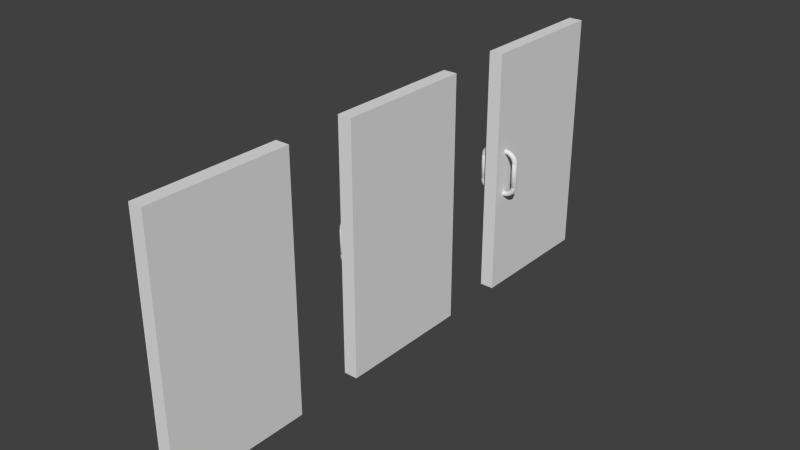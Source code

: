# Source: Doors.blend  (saved by Blender 2.66.1; exported with 4.5.12 LTS)
import bpy
from mathutils import Matrix  # noqa: F401  (used for matrix-valued properties, if any)

bpy.ops.wm.read_factory_settings(use_empty=True)
scene = bpy.context.scene
scene.name = 'Scene'

# ---- collections
col_collection_1 = bpy.data.collections.new('Collection 1'); scene.collection.children.link(col_collection_1)

# ---- materials (node trees are filled in below, after node groups)
mat_room_001 = bpy.data.materials.new('Room.001')
mat_room_001.alpha_threshold = 0.0
mat_room_001.use_transparent_shadow = False
mat_room_001.diffuse_color = (0.7874, 0.7874, 0.7874, 1.0)
mat_room_001.roughness = 0.5
mat_room_001.specular_intensity = 0.0
mat_room_001.line_color = (0.0, 0.0, 0.0, 1.0)
mat_room = bpy.data.materials.new('Room')
mat_room.alpha_threshold = 0.0
mat_room.use_transparent_shadow = False
mat_room.diffuse_color = (0.7874, 0.7874, 0.7874, 1.0)
mat_room.roughness = 0.5
mat_room.specular_intensity = 0.0
mat_room.line_color = (0.0, 0.0, 0.0, 1.0)

# ---- material node trees

# ---- world
world_world = bpy.data.worlds.new('World'); scene.world = world_world
world_world.color = (0.05088, 0.05088, 0.05088)
world_world.use_sun_shadow = False
world_world.sun_shadow_jitter_overblur = 0.0
world_world.cycles.sampling_method = 'MANUAL'
world_world.cycles.sample_map_resolution = 256

# ---- meshes
me_doubledhandleddoor = bpy.data.meshes.new('DoubledHandledDoor')
me_doubledhandleddoor.from_pydata([(-2.0, -2.0, 0.0), (-2.0, 0.0, 0.0), (0.0, 0.0, 0.0), (0.0, -2.0, 0.0), (-2.0, -2.0, 2.0), (-2.0, 0.0, 2.0), (0.0, 0.0, 2.0), (0.0, -2.0, 2.0), (-4.0, -1.8, 0.9), (-4.0, -1.8, 1.1), (-3.946, -1.78, 0.9), (-3.946, -1.78, 1.1), (-3.8, -1.765, 0.9), (-3.8, -1.765, 1.1), (-3.6, -1.76, 0.9), (-3.6, -1.76, 1.1), (-3.4, -1.765, 0.9), (-3.4, -1.765, 1.1), (-3.254, -1.78, 0.9), (-3.254, -1.78, 1.1), (-3.2, -1.8, 0.9), (-3.2, -1.8, 1.1), (-3.254, -1.82, 0.9), (-3.254, -1.82, 1.1), (-3.4, -1.835, 0.9), (-3.4, -1.835, 1.1), (-3.6, -1.84, 0.9), (-3.6, -1.84, 1.1), (-3.8, -1.835, 0.9), (-3.8, -1.835, 1.1), (-3.946, -1.82, 0.9), (-3.946, -1.82, 1.1), (-2.0, -1.8, 0.8), (-2.0, -1.78, 0.8027), (-2.0, -1.765, 0.81), (-2.0, -1.76, 0.82), (-2.0, -1.765, 0.83), (-2.0, -1.78, 0.8373), (-2.0, -1.8, 0.84), (-2.0, -1.82, 0.8373), (-2.0, -1.835, 0.83), (-2.0, -1.84, 0.82), (-2.0, -1.835, 0.81), (-2.0, -1.82, 0.8027), (-2.261, -1.8, 0.8009), (-2.254, -1.78, 0.8035), (-2.235, -1.765, 0.8108), (-2.209, -1.76, 0.8207), (-2.183, -1.765, 0.8306), (-2.164, -1.78, 0.8379), (-2.157, -1.8, 0.8405), (-2.164, -1.82, 0.8379), (-2.183, -1.835, 0.8306), (-2.209, -1.84, 0.8207), (-2.235, -1.835, 0.8108), (-2.254, -1.82, 0.8035), (-2.518, -1.8, 0.8034), (-2.504, -1.78, 0.806), (-2.466, -1.765, 0.8131), (-2.414, -1.76, 0.8227), (-2.362, -1.765, 0.8324), (-2.324, -1.78, 0.8395), (-2.311, -1.8, 0.842), (-2.324, -1.82, 0.8395), (-2.362, -1.835, 0.8324), (-2.414, -1.84, 0.8227), (-2.466, -1.835, 0.8131), (-2.504, -1.82, 0.806), (-2.765, -1.8, 0.8076), (-2.745, -1.78, 0.8101), (-2.689, -1.765, 0.8169), (-2.612, -1.76, 0.8261), (-2.536, -1.765, 0.8353), (-2.48, -1.78, 0.8421), (-2.459, -1.8, 0.8446), (-2.48, -1.82, 0.8421), (-2.536, -1.835, 0.8353), (-2.612, -1.84, 0.8261), (-2.689, -1.835, 0.8169), (-2.745, -1.82, 0.8101), (-3.0, -1.8, 0.8134), (-2.973, -1.78, 0.8157), (-2.9, -1.765, 0.8221), (-2.8, -1.76, 0.8307), (-2.7, -1.765, 0.8394), (-2.627, -1.78, 0.8457), (-2.6, -1.8, 0.848), (-2.627, -1.82, 0.8457), (-2.7, -1.835, 0.8394), (-2.8, -1.84, 0.8307), (-2.9, -1.835, 0.8221), (-2.973, -1.82, 0.8157), (-3.218, -1.8, 0.8207), (-3.185, -1.78, 0.8228), (-3.096, -1.765, 0.8286), (-2.974, -1.76, 0.8365), (-2.852, -1.765, 0.8445), (-2.763, -1.78, 0.8503), (-2.731, -1.8, 0.8524), (-2.763, -1.82, 0.8503), (-2.852, -1.835, 0.8445), (-2.974, -1.84, 0.8365), (-3.096, -1.835, 0.8286), (-3.185, -1.82, 0.8228), (-3.414, -1.8, 0.8293), (-3.376, -1.78, 0.8312), (-3.273, -1.765, 0.8364), (-3.131, -1.76, 0.8434), (-2.99, -1.765, 0.8505), (-2.886, -1.78, 0.8557), (-2.849, -1.8, 0.8576), (-2.886, -1.82, 0.8557), (-2.99, -1.835, 0.8505), (-3.131, -1.84, 0.8434), (-3.273, -1.835, 0.8364), (-3.376, -1.82, 0.8312), (-3.587, -1.8, 0.8391), (-3.544, -1.78, 0.8408), (-3.428, -1.765, 0.8452), (-3.269, -1.76, 0.8513), (-3.111, -1.765, 0.8574), (-2.995, -1.78, 0.8618), (-2.952, -1.8, 0.8635), (-2.995, -1.82, 0.8618), (-3.111, -1.835, 0.8574), (-3.269, -1.84, 0.8513), (-3.428, -1.835, 0.8452), (-3.544, -1.82, 0.8408), (-3.732, -1.8, 0.85), (-3.686, -1.78, 0.8513), (-3.559, -1.765, 0.855), (-3.386, -1.76, 0.86), (-3.212, -1.765, 0.865), (-3.086, -1.78, 0.8687), (-3.039, -1.8, 0.87), (-3.086, -1.82, 0.8687), (-3.212, -1.835, 0.865), (-3.386, -1.84, 0.86), (-3.559, -1.835, 0.855), (-3.686, -1.82, 0.8513), (-3.848, -1.8, 0.8617), (-3.798, -1.78, 0.8628), (-3.663, -1.765, 0.8656), (-3.478, -1.76, 0.8694), (-3.293, -1.765, 0.8732), (-3.158, -1.78, 0.876), (-3.109, -1.8, 0.877), (-3.158, -1.82, 0.876), (-3.293, -1.835, 0.8732), (-3.478, -1.84, 0.8694), (-3.663, -1.835, 0.8656), (-3.798, -1.82, 0.8628), (-3.932, -1.8, 0.8741), (-3.88, -1.78, 0.8748), (-3.739, -1.765, 0.8767), (-3.545, -1.76, 0.8793), (-3.352, -1.765, 0.8819), (-3.211, -1.78, 0.8838), (-3.159, -1.8, 0.8845), (-3.211, -1.82, 0.8838), (-3.352, -1.835, 0.8819), (-3.545, -1.84, 0.8793), (-3.739, -1.835, 0.8767), (-3.88, -1.82, 0.8748), (-3.983, -1.8, 0.8869), (-3.93, -1.78, 0.8873), (-3.785, -1.765, 0.8883), (-3.586, -1.76, 0.8896), (-3.388, -1.765, 0.8909), (-3.243, -1.78, 0.8918), (-3.19, -1.8, 0.8922), (-3.243, -1.82, 0.8918), (-3.388, -1.835, 0.8909), (-3.586, -1.84, 0.8896), (-3.785, -1.835, 0.8883), (-3.93, -1.82, 0.8873), (-4.0, -1.8, 0.9), (-3.946, -1.78, 0.9), (-3.8, -1.765, 0.9), (-3.6, -1.76, 0.9), (-3.4, -1.765, 0.9), (-3.254, -1.78, 0.9), (-3.2, -1.8, 0.9), (-3.254, -1.82, 0.9), (-3.4, -1.835, 0.9), (-3.6, -1.84, 0.9), (-3.8, -1.835, 0.9), (-3.946, -1.82, 0.9), (-2.0, -1.8, 1.2), (-2.0, -1.82, 1.197), (-2.0, -1.835, 1.19), (-2.0, -1.84, 1.18), (-2.0, -1.835, 1.17), (-2.0, -1.82, 1.163), (-2.0, -1.8, 1.16), (-2.0, -1.78, 1.163), (-2.0, -1.765, 1.17), (-2.0, -1.76, 1.18), (-2.0, -1.765, 1.19), (-2.0, -1.78, 1.197), (-2.261, -1.8, 1.199), (-2.254, -1.82, 1.196), (-2.235, -1.835, 1.189), (-2.209, -1.84, 1.179), (-2.183, -1.835, 1.169), (-2.164, -1.82, 1.162), (-2.157, -1.8, 1.159), (-2.164, -1.78, 1.162), (-2.183, -1.765, 1.169), (-2.209, -1.76, 1.179), (-2.235, -1.765, 1.189), (-2.254, -1.78, 1.196), (-2.518, -1.8, 1.197), (-2.504, -1.82, 1.194), (-2.466, -1.835, 1.187), (-2.414, -1.84, 1.177), (-2.362, -1.835, 1.168), (-2.324, -1.82, 1.161), (-2.311, -1.8, 1.158), (-2.324, -1.78, 1.161), (-2.362, -1.765, 1.168), (-2.414, -1.76, 1.177), (-2.466, -1.765, 1.187), (-2.504, -1.78, 1.194), (-2.765, -1.8, 1.192), (-2.745, -1.82, 1.19), (-2.689, -1.835, 1.183), (-2.612, -1.84, 1.174), (-2.536, -1.835, 1.165), (-2.48, -1.82, 1.158), (-2.459, -1.8, 1.155), (-2.48, -1.78, 1.158), (-2.536, -1.765, 1.165), (-2.612, -1.76, 1.174), (-2.689, -1.765, 1.183), (-2.745, -1.78, 1.19), (-3.0, -1.8, 1.187), (-2.973, -1.82, 1.184), (-2.9, -1.835, 1.178), (-2.8, -1.84, 1.169), (-2.7, -1.835, 1.161), (-2.627, -1.82, 1.154), (-2.6, -1.8, 1.152), (-2.627, -1.78, 1.154), (-2.7, -1.765, 1.161), (-2.8, -1.76, 1.169), (-2.9, -1.765, 1.178), (-2.973, -1.78, 1.184), (-3.218, -1.8, 1.179), (-3.185, -1.82, 1.177), (-3.096, -1.835, 1.171), (-2.974, -1.84, 1.163), (-2.852, -1.835, 1.156), (-2.763, -1.82, 1.15), (-2.731, -1.8, 1.148), (-2.763, -1.78, 1.15), (-2.852, -1.765, 1.156), (-2.974, -1.76, 1.163), (-3.096, -1.765, 1.171), (-3.185, -1.78, 1.177), (-3.414, -1.8, 1.171), (-3.376, -1.82, 1.169), (-3.273, -1.835, 1.164), (-3.131, -1.84, 1.157), (-2.99, -1.835, 1.149), (-2.886, -1.82, 1.144), (-2.849, -1.8, 1.142), (-2.886, -1.78, 1.144), (-2.99, -1.765, 1.149), (-3.131, -1.76, 1.157), (-3.273, -1.765, 1.164), (-3.376, -1.78, 1.169), (-3.587, -1.8, 1.161), (-3.544, -1.82, 1.159), (-3.428, -1.835, 1.155), (-3.269, -1.84, 1.149), (-3.111, -1.835, 1.143), (-2.995, -1.82, 1.138), (-2.952, -1.8, 1.137), (-2.995, -1.78, 1.138), (-3.111, -1.765, 1.143), (-3.269, -1.76, 1.149), (-3.428, -1.765, 1.155), (-3.544, -1.78, 1.159), (-3.732, -1.8, 1.15), (-3.686, -1.82, 1.149), (-3.559, -1.835, 1.145), (-3.386, -1.84, 1.14), (-3.212, -1.835, 1.135), (-3.086, -1.82, 1.131), (-3.039, -1.8, 1.13), (-3.086, -1.78, 1.131), (-3.212, -1.765, 1.135), (-3.386, -1.76, 1.14), (-3.559, -1.765, 1.145), (-3.686, -1.78, 1.149), (-3.848, -1.8, 1.138), (-3.798, -1.82, 1.137), (-3.663, -1.835, 1.134), (-3.478, -1.84, 1.131), (-3.293, -1.835, 1.127), (-3.158, -1.82, 1.124), (-3.109, -1.8, 1.123), (-3.158, -1.78, 1.124), (-3.293, -1.765, 1.127), (-3.478, -1.76, 1.131), (-3.663, -1.765, 1.134), (-3.798, -1.78, 1.137), (-3.932, -1.8, 1.126), (-3.88, -1.82, 1.125), (-3.739, -1.835, 1.123), (-3.545, -1.84, 1.121), (-3.352, -1.835, 1.118), (-3.211, -1.82, 1.116), (-3.159, -1.8, 1.116), (-3.211, -1.78, 1.116), (-3.352, -1.765, 1.118), (-3.545, -1.76, 1.121), (-3.739, -1.765, 1.123), (-3.88, -1.78, 1.125), (-3.983, -1.8, 1.113), (-3.93, -1.82, 1.113), (-3.785, -1.835, 1.112), (-3.586, -1.84, 1.11), (-3.388, -1.835, 1.109), (-3.243, -1.82, 1.108), (-3.19, -1.8, 1.108), (-3.243, -1.78, 1.108), (-3.388, -1.765, 1.109), (-3.586, -1.76, 1.11), (-3.785, -1.765, 1.112), (-3.93, -1.78, 1.113), (-4.0, -1.8, 1.1), (-3.946, -1.82, 1.1), (-3.8, -1.835, 1.1), (-3.6, -1.84, 1.1), (-3.4, -1.835, 1.1), (-3.254, -1.82, 1.1), (-3.2, -1.8, 1.1), (-3.254, -1.78, 1.1), (-3.4, -1.765, 1.1), (-3.6, -1.76, 1.1), (-3.8, -1.765, 1.1), (-3.946, -1.78, 1.1), (2.0, -1.8, 0.9), (2.0, -1.8, 1.1), (1.946, -1.78, 0.9), (1.946, -1.78, 1.1), (1.8, -1.765, 0.9), (1.8, -1.765, 1.1), (1.6, -1.76, 0.9), (1.6, -1.76, 1.1), (1.4, -1.765, 0.9), (1.4, -1.765, 1.1), (1.254, -1.78, 0.9), (1.254, -1.78, 1.1), (1.2, -1.8, 0.9), (1.2, -1.8, 1.1), (1.254, -1.82, 0.9), (1.254, -1.82, 1.1), (1.4, -1.835, 0.9), (1.4, -1.835, 1.1), (1.6, -1.84, 0.9), (1.6, -1.84, 1.1), (1.8, -1.835, 0.9), (1.8, -1.835, 1.1), (1.946, -1.82, 0.9), (1.946, -1.82, 1.1), (-5.96e-07, -1.8, 0.8), (-4.768e-07, -1.78, 0.8027), (-3.576e-07, -1.765, 0.81), (-3.576e-07, -1.76, 0.82), (-3.576e-07, -1.765, 0.83), (-4.768e-07, -1.78, 0.8373), (-5.96e-07, -1.8, 0.84), (-7.153e-07, -1.82, 0.8373), (-8.345e-07, -1.835, 0.83), (-8.345e-07, -1.84, 0.82), (-8.345e-07, -1.835, 0.81), (-7.153e-07, -1.82, 0.8027), (0.2611, -1.8, 0.8009), (0.2541, -1.78, 0.8035), (0.2349, -1.765, 0.8108), (0.2088, -1.76, 0.8207), (0.1827, -1.765, 0.8306), (0.1636, -1.78, 0.8379), (0.1566, -1.8, 0.8405), (0.1636, -1.82, 0.8379), (0.1827, -1.835, 0.8306), (0.2088, -1.84, 0.8207), (0.2349, -1.835, 0.8108), (0.2541, -1.82, 0.8035), (0.5176, -1.8, 0.8034), (0.5038, -1.78, 0.806), (0.4659, -1.765, 0.8131), (0.4141, -1.76, 0.8227), (0.3623, -1.765, 0.8324), (0.3245, -1.78, 0.8395), (0.3106, -1.8, 0.842), (0.3245, -1.82, 0.8395), (0.3623, -1.835, 0.8324), (0.4141, -1.84, 0.8227), (0.4659, -1.835, 0.8131), (0.5038, -1.82, 0.806), (0.7654, -1.8, 0.8076), (0.7449, -1.78, 0.8101), (0.6888, -1.765, 0.8169), (0.6123, -1.76, 0.8261), (0.5358, -1.765, 0.8353), (0.4797, -1.78, 0.8421), (0.4592, -1.8, 0.8446), (0.4797, -1.82, 0.8421), (0.5358, -1.835, 0.8353), (0.6123, -1.84, 0.8261), (0.6888, -1.835, 0.8169), (0.7449, -1.82, 0.8101), (1.0, -1.8, 0.8134), (0.9732, -1.78, 0.8157), (0.9, -1.765, 0.8221), (0.8, -1.76, 0.8307), (0.7, -1.765, 0.8394), (0.6268, -1.78, 0.8457), (0.6, -1.8, 0.848), (0.6268, -1.82, 0.8457), (0.7, -1.835, 0.8394), (0.8, -1.84, 0.8307), (0.9, -1.835, 0.8221), (0.9732, -1.82, 0.8157), (1.218, -1.8, 0.8207), (1.185, -1.78, 0.8228), (1.096, -1.765, 0.8286), (0.974, -1.76, 0.8365), (0.8523, -1.765, 0.8445), (0.7631, -1.78, 0.8503), (0.7305, -1.8, 0.8524), (0.7631, -1.82, 0.8503), (0.8523, -1.835, 0.8445), (0.974, -1.84, 0.8365), (1.096, -1.835, 0.8286), (1.185, -1.82, 0.8228), (1.414, -1.8, 0.8293), (1.376, -1.78, 0.8312), (1.273, -1.765, 0.8364), (1.131, -1.76, 0.8434), (0.9899, -1.765, 0.8505), (0.8864, -1.78, 0.8557), (0.8485, -1.8, 0.8576), (0.8864, -1.82, 0.8557), (0.9899, -1.835, 0.8505), (1.131, -1.84, 0.8434), (1.273, -1.835, 0.8364), (1.376, -1.82, 0.8312), (1.587, -1.8, 0.8391), (1.544, -1.78, 0.8408), (1.428, -1.765, 0.8452), (1.269, -1.76, 0.8513), (1.111, -1.765, 0.8574), (0.9945, -1.78, 0.8618), (0.952, -1.8, 0.8635), (0.9945, -1.82, 0.8618), (1.111, -1.835, 0.8574), (1.269, -1.84, 0.8513), (1.428, -1.835, 0.8452), (1.544, -1.82, 0.8408), (1.732, -1.8, 0.85), (1.686, -1.78, 0.8513), (1.559, -1.765, 0.855), (1.386, -1.76, 0.86), (1.212, -1.765, 0.865), (1.086, -1.78, 0.8687), (1.039, -1.8, 0.87), (1.086, -1.82, 0.8687), (1.212, -1.835, 0.865), (1.386, -1.84, 0.86), (1.559, -1.835, 0.855), (1.686, -1.82, 0.8513), (1.848, -1.8, 0.8617), (1.798, -1.78, 0.8628), (1.663, -1.765, 0.8656), (1.478, -1.76, 0.8694), (1.293, -1.765, 0.8732), (1.158, -1.78, 0.876), (1.109, -1.8, 0.877), (1.158, -1.82, 0.876), (1.293, -1.835, 0.8732), (1.478, -1.84, 0.8694), (1.663, -1.835, 0.8656), (1.798, -1.82, 0.8628), (1.932, -1.8, 0.8741), (1.88, -1.78, 0.8748), (1.739, -1.765, 0.8767), (1.545, -1.76, 0.8793), (1.352, -1.765, 0.8819), (1.211, -1.78, 0.8838), (1.159, -1.8, 0.8845), (1.211, -1.82, 0.8838), (1.352, -1.835, 0.8819), (1.545, -1.84, 0.8793), (1.739, -1.835, 0.8767), (1.88, -1.82, 0.8748), (1.983, -1.8, 0.8869), (1.93, -1.78, 0.8873), (1.785, -1.765, 0.8883), (1.586, -1.76, 0.8896), (1.388, -1.765, 0.8909), (1.243, -1.78, 0.8918), (1.19, -1.8, 0.8922), (1.243, -1.82, 0.8918), (1.388, -1.835, 0.8909), (1.586, -1.84, 0.8896), (1.785, -1.835, 0.8883), (1.93, -1.82, 0.8873), (2.0, -1.8, 0.9), (1.946, -1.78, 0.9), (1.8, -1.765, 0.9), (1.6, -1.76, 0.9), (1.4, -1.765, 0.9), (1.254, -1.78, 0.9), (1.2, -1.8, 0.9), (1.254, -1.82, 0.9), (1.4, -1.835, 0.9), (1.6, -1.84, 0.9), (1.8, -1.835, 0.9), (1.946, -1.82, 0.9), (-5.96e-07, -1.8, 1.2), (-7.153e-07, -1.82, 1.197), (-8.345e-07, -1.835, 1.19), (-8.345e-07, -1.84, 1.18), (-8.345e-07, -1.835, 1.17), (-7.153e-07, -1.82, 1.163), (-5.96e-07, -1.8, 1.16), (-4.768e-07, -1.78, 1.163), (-3.576e-07, -1.765, 1.17), (-3.576e-07, -1.76, 1.18), (-3.576e-07, -1.765, 1.19), (-4.768e-07, -1.78, 1.197), (0.2611, -1.8, 1.199), (0.2541, -1.82, 1.196), (0.2349, -1.835, 1.189), (0.2088, -1.84, 1.179), (0.1827, -1.835, 1.169), (0.1636, -1.82, 1.162), (0.1566, -1.8, 1.159), (0.1636, -1.78, 1.162), (0.1827, -1.765, 1.169), (0.2088, -1.76, 1.179), (0.2349, -1.765, 1.189), (0.2541, -1.78, 1.196), (0.5176, -1.8, 1.197), (0.5038, -1.82, 1.194), (0.4659, -1.835, 1.187), (0.4141, -1.84, 1.177), (0.3623, -1.835, 1.168), (0.3245, -1.82, 1.161), (0.3106, -1.8, 1.158), (0.3245, -1.78, 1.161), (0.3623, -1.765, 1.168), (0.4141, -1.76, 1.177), (0.4659, -1.765, 1.187), (0.5038, -1.78, 1.194), (0.7654, -1.8, 1.192), (0.7449, -1.82, 1.19), (0.6888, -1.835, 1.183), (0.6123, -1.84, 1.174), (0.5358, -1.835, 1.165), (0.4797, -1.82, 1.158), (0.4592, -1.8, 1.155), (0.4797, -1.78, 1.158), (0.5358, -1.765, 1.165), (0.6123, -1.76, 1.174), (0.6888, -1.765, 1.183), (0.7449, -1.78, 1.19), (1.0, -1.8, 1.187), (0.9732, -1.82, 1.184), (0.9, -1.835, 1.178), (0.8, -1.84, 1.169), (0.7, -1.835, 1.161), (0.6268, -1.82, 1.154), (0.6, -1.8, 1.152), (0.6268, -1.78, 1.154), (0.7, -1.765, 1.161), (0.8, -1.76, 1.169), (0.9, -1.765, 1.178), (0.9732, -1.78, 1.184), (1.218, -1.8, 1.179), (1.185, -1.82, 1.177), (1.096, -1.835, 1.171), (0.974, -1.84, 1.163), (0.8523, -1.835, 1.156), (0.7631, -1.82, 1.15), (0.7305, -1.8, 1.148), (0.7631, -1.78, 1.15), (0.8523, -1.765, 1.156), (0.974, -1.76, 1.163), (1.096, -1.765, 1.171), (1.185, -1.78, 1.177), (1.414, -1.8, 1.171), (1.376, -1.82, 1.169), (1.273, -1.835, 1.164), (1.131, -1.84, 1.157), (0.9899, -1.835, 1.149), (0.8864, -1.82, 1.144), (0.8485, -1.8, 1.142), (0.8864, -1.78, 1.144), (0.9899, -1.765, 1.149), (1.131, -1.76, 1.157), (1.273, -1.765, 1.164), (1.376, -1.78, 1.169), (1.587, -1.8, 1.161), (1.544, -1.82, 1.159), (1.428, -1.835, 1.155), (1.269, -1.84, 1.149), (1.111, -1.835, 1.143), (0.9945, -1.82, 1.138), (0.952, -1.8, 1.137), (0.9945, -1.78, 1.138), (1.111, -1.765, 1.143), (1.269, -1.76, 1.149), (1.428, -1.765, 1.155), (1.544, -1.78, 1.159), (1.732, -1.8, 1.15), (1.686, -1.82, 1.149), (1.559, -1.835, 1.145), (1.386, -1.84, 1.14), (1.212, -1.835, 1.135), (1.086, -1.82, 1.131), (1.039, -1.8, 1.13), (1.086, -1.78, 1.131), (1.212, -1.765, 1.135), (1.386, -1.76, 1.14), (1.559, -1.765, 1.145), (1.686, -1.78, 1.149), (1.848, -1.8, 1.138), (1.798, -1.82, 1.137), (1.663, -1.835, 1.134), (1.478, -1.84, 1.131), (1.293, -1.835, 1.127), (1.158, -1.82, 1.124), (1.109, -1.8, 1.123), (1.158, -1.78, 1.124), (1.293, -1.765, 1.127), (1.478, -1.76, 1.131), (1.663, -1.765, 1.134), (1.798, -1.78, 1.137), (1.932, -1.8, 1.126), (1.88, -1.82, 1.125), (1.739, -1.835, 1.123), (1.545, -1.84, 1.121), (1.352, -1.835, 1.118), (1.211, -1.82, 1.116), (1.159, -1.8, 1.116), (1.211, -1.78, 1.116), (1.352, -1.765, 1.118), (1.545, -1.76, 1.121), (1.739, -1.765, 1.123), (1.88, -1.78, 1.125), (1.983, -1.8, 1.113), (1.93, -1.82, 1.113), (1.785, -1.835, 1.112), (1.586, -1.84, 1.11), (1.388, -1.835, 1.109), (1.243, -1.82, 1.108), (1.19, -1.8, 1.108), (1.243, -1.78, 1.108), (1.388, -1.765, 1.109), (1.586, -1.76, 1.11), (1.785, -1.765, 1.112), (1.93, -1.78, 1.113), (2.0, -1.8, 1.1), (1.946, -1.82, 1.1), (1.8, -1.835, 1.1), (1.6, -1.84, 1.1), (1.4, -1.835, 1.1), (1.254, -1.82, 1.1), (1.2, -1.8, 1.1), (1.254, -1.78, 1.1), (1.4, -1.765, 1.1), (1.6, -1.76, 1.1), (1.8, -1.765, 1.1), (1.946, -1.78, 1.1)], [], [(4, 5, 1, 0), (5, 6, 2, 1), (6, 7, 3, 2), (7, 4, 0, 3), (0, 1, 2, 3), (7, 6, 5, 4), (8, 9, 11, 10), (10, 11, 13, 12), (12, 13, 15, 14), (14, 15, 17, 16), (16, 17, 19, 18), (18, 19, 21, 20), (20, 21, 23, 22), (22, 23, 25, 24), (24, 25, 27, 26), (26, 27, 29, 28), (11, 9, 31, 29, 27, 25, 23, 21, 19, 17, 15, 13), (30, 31, 9, 8), (28, 29, 31, 30), (8, 10, 12, 14, 16, 18, 20, 22, 24, 26, 28, 30), (32, 44, 45, 33), (33, 45, 46, 34), (34, 46, 47, 35), (35, 47, 48, 36), (36, 48, 49, 37), (37, 49, 50, 38), (38, 50, 51, 39), (39, 51, 52, 40), (40, 52, 53, 41), (41, 53, 54, 42), (42, 54, 55, 43), (32, 43, 55, 44), (44, 56, 57, 45), (45, 57, 58, 46), (46, 58, 59, 47), (47, 59, 60, 48), (48, 60, 61, 49), (49, 61, 62, 50), (50, 62, 63, 51), (51, 63, 64, 52), (52, 64, 65, 53), (53, 65, 66, 54), (54, 66, 67, 55), (55, 67, 56, 44), (56, 68, 69, 57), (57, 69, 70, 58), (58, 70, 71, 59), (59, 71, 72, 60), (60, 72, 73, 61), (61, 73, 74, 62), (62, 74, 75, 63), (63, 75, 76, 64), (64, 76, 77, 65), (65, 77, 78, 66), (66, 78, 79, 67), (67, 79, 68, 56), (68, 80, 81, 69), (69, 81, 82, 70), (70, 82, 83, 71), (71, 83, 84, 72), (72, 84, 85, 73), (73, 85, 86, 74), (74, 86, 87, 75), (75, 87, 88, 76), (76, 88, 89, 77), (77, 89, 90, 78), (78, 90, 91, 79), (79, 91, 80, 68), (80, 92, 93, 81), (81, 93, 94, 82), (82, 94, 95, 83), (83, 95, 96, 84), (84, 96, 97, 85), (85, 97, 98, 86), (86, 98, 99, 87), (87, 99, 100, 88), (88, 100, 101, 89), (89, 101, 102, 90), (90, 102, 103, 91), (91, 103, 92, 80), (92, 104, 105, 93), (93, 105, 106, 94), (94, 106, 107, 95), (95, 107, 108, 96), (96, 108, 109, 97), (97, 109, 110, 98), (98, 110, 111, 99), (99, 111, 112, 100), (100, 112, 113, 101), (101, 113, 114, 102), (102, 114, 115, 103), (103, 115, 104, 92), (104, 116, 117, 105), (105, 117, 118, 106), (106, 118, 119, 107), (107, 119, 120, 108), (108, 120, 121, 109), (109, 121, 122, 110), (110, 122, 123, 111), (111, 123, 124, 112), (112, 124, 125, 113), (113, 125, 126, 114), (114, 126, 127, 115), (115, 127, 116, 104), (116, 128, 129, 117), (117, 129, 130, 118), (118, 130, 131, 119), (119, 131, 132, 120), (120, 132, 133, 121), (121, 133, 134, 122), (122, 134, 135, 123), (123, 135, 136, 124), (124, 136, 137, 125), (125, 137, 138, 126), (126, 138, 139, 127), (127, 139, 128, 116), (128, 140, 141, 129), (129, 141, 142, 130), (130, 142, 143, 131), (131, 143, 144, 132), (132, 144, 145, 133), (133, 145, 146, 134), (134, 146, 147, 135), (135, 147, 148, 136), (136, 148, 149, 137), (137, 149, 150, 138), (138, 150, 151, 139), (139, 151, 140, 128), (140, 152, 153, 141), (141, 153, 154, 142), (142, 154, 155, 143), (143, 155, 156, 144), (144, 156, 157, 145), (145, 157, 158, 146), (146, 158, 159, 147), (147, 159, 160, 148), (148, 160, 161, 149), (149, 161, 162, 150), (150, 162, 163, 151), (151, 163, 152, 140), (152, 164, 165, 153), (153, 165, 166, 154), (154, 166, 167, 155), (155, 167, 168, 156), (156, 168, 169, 157), (157, 169, 170, 158), (158, 170, 171, 159), (159, 171, 172, 160), (160, 172, 173, 161), (161, 173, 174, 162), (162, 174, 175, 163), (163, 175, 164, 152), (164, 176, 177, 165), (165, 177, 178, 166), (166, 178, 179, 167), (167, 179, 180, 168), (168, 180, 181, 169), (169, 181, 182, 170), (170, 182, 183, 171), (171, 183, 184, 172), (172, 184, 185, 173), (173, 185, 186, 174), (174, 186, 187, 175), (175, 187, 176, 164), (188, 200, 201, 189), (189, 201, 202, 190), (190, 202, 203, 191), (191, 203, 204, 192), (192, 204, 205, 193), (193, 205, 206, 194), (194, 206, 207, 195), (195, 207, 208, 196), (196, 208, 209, 197), (197, 209, 210, 198), (198, 210, 211, 199), (188, 199, 211, 200), (200, 212, 213, 201), (201, 213, 214, 202), (202, 214, 215, 203), (203, 215, 216, 204), (204, 216, 217, 205), (205, 217, 218, 206), (206, 218, 219, 207), (207, 219, 220, 208), (208, 220, 221, 209), (209, 221, 222, 210), (210, 222, 223, 211), (211, 223, 212, 200), (212, 224, 225, 213), (213, 225, 226, 214), (214, 226, 227, 215), (215, 227, 228, 216), (216, 228, 229, 217), (217, 229, 230, 218), (218, 230, 231, 219), (219, 231, 232, 220), (220, 232, 233, 221), (221, 233, 234, 222), (222, 234, 235, 223), (223, 235, 224, 212), (224, 236, 237, 225), (225, 237, 238, 226), (226, 238, 239, 227), (227, 239, 240, 228), (228, 240, 241, 229), (229, 241, 242, 230), (230, 242, 243, 231), (231, 243, 244, 232), (232, 244, 245, 233), (233, 245, 246, 234), (234, 246, 247, 235), (235, 247, 236, 224), (236, 248, 249, 237), (237, 249, 250, 238), (238, 250, 251, 239), (239, 251, 252, 240), (240, 252, 253, 241), (241, 253, 254, 242), (242, 254, 255, 243), (243, 255, 256, 244), (244, 256, 257, 245), (245, 257, 258, 246), (246, 258, 259, 247), (247, 259, 248, 236), (248, 260, 261, 249), (249, 261, 262, 250), (250, 262, 263, 251), (251, 263, 264, 252), (252, 264, 265, 253), (253, 265, 266, 254), (254, 266, 267, 255), (255, 267, 268, 256), (256, 268, 269, 257), (257, 269, 270, 258), (258, 270, 271, 259), (259, 271, 260, 248), (260, 272, 273, 261), (261, 273, 274, 262), (262, 274, 275, 263), (263, 275, 276, 264), (264, 276, 277, 265), (265, 277, 278, 266), (266, 278, 279, 267), (267, 279, 280, 268), (268, 280, 281, 269), (269, 281, 282, 270), (270, 282, 283, 271), (271, 283, 272, 260), (272, 284, 285, 273), (273, 285, 286, 274), (274, 286, 287, 275), (275, 287, 288, 276), (276, 288, 289, 277), (277, 289, 290, 278), (278, 290, 291, 279), (279, 291, 292, 280), (280, 292, 293, 281), (281, 293, 294, 282), (282, 294, 295, 283), (283, 295, 284, 272), (284, 296, 297, 285), (285, 297, 298, 286), (286, 298, 299, 287), (287, 299, 300, 288), (288, 300, 301, 289), (289, 301, 302, 290), (290, 302, 303, 291), (291, 303, 304, 292), (292, 304, 305, 293), (293, 305, 306, 294), (294, 306, 307, 295), (295, 307, 296, 284), (296, 308, 309, 297), (297, 309, 310, 298), (298, 310, 311, 299), (299, 311, 312, 300), (300, 312, 313, 301), (301, 313, 314, 302), (302, 314, 315, 303), (303, 315, 316, 304), (304, 316, 317, 305), (305, 317, 318, 306), (306, 318, 319, 307), (307, 319, 308, 296), (308, 320, 321, 309), (309, 321, 322, 310), (310, 322, 323, 311), (311, 323, 324, 312), (312, 324, 325, 313), (313, 325, 326, 314), (314, 326, 327, 315), (315, 327, 328, 316), (316, 328, 329, 317), (317, 329, 330, 318), (318, 330, 331, 319), (319, 331, 320, 308), (320, 332, 333, 321), (321, 333, 334, 322), (322, 334, 335, 323), (323, 335, 336, 324), (324, 336, 337, 325), (325, 337, 338, 326), (326, 338, 339, 327), (327, 339, 340, 328), (328, 340, 341, 329), (329, 341, 342, 330), (330, 342, 343, 331), (331, 343, 332, 320), (344, 346, 347, 345), (346, 348, 349, 347), (348, 350, 351, 349), (350, 352, 353, 351), (352, 354, 355, 353), (354, 356, 357, 355), (356, 358, 359, 357), (358, 360, 361, 359), (360, 362, 363, 361), (362, 364, 365, 363), (347, 349, 351, 353, 355, 357, 359, 361, 363, 365, 367, 345), (366, 344, 345, 367), (364, 366, 367, 365), (344, 366, 364, 362, 360, 358, 356, 354, 352, 350, 348, 346), (368, 369, 381, 380), (369, 370, 382, 381), (370, 371, 383, 382), (371, 372, 384, 383), (372, 373, 385, 384), (373, 374, 386, 385), (374, 375, 387, 386), (375, 376, 388, 387), (376, 377, 389, 388), (377, 378, 390, 389), (378, 379, 391, 390), (368, 380, 391, 379), (380, 381, 393, 392), (381, 382, 394, 393), (382, 383, 395, 394), (383, 384, 396, 395), (384, 385, 397, 396), (385, 386, 398, 397), (386, 387, 399, 398), (387, 388, 400, 399), (388, 389, 401, 400), (389, 390, 402, 401), (390, 391, 403, 402), (391, 380, 392, 403), (392, 393, 405, 404), (393, 394, 406, 405), (394, 395, 407, 406), (395, 396, 408, 407), (396, 397, 409, 408), (397, 398, 410, 409), (398, 399, 411, 410), (399, 400, 412, 411), (400, 401, 413, 412), (401, 402, 414, 413), (402, 403, 415, 414), (403, 392, 404, 415), (404, 405, 417, 416), (405, 406, 418, 417), (406, 407, 419, 418), (407, 408, 420, 419), (408, 409, 421, 420), (409, 410, 422, 421), (410, 411, 423, 422), (411, 412, 424, 423), (412, 413, 425, 424), (413, 414, 426, 425), (414, 415, 427, 426), (415, 404, 416, 427), (416, 417, 429, 428), (417, 418, 430, 429), (418, 419, 431, 430), (419, 420, 432, 431), (420, 421, 433, 432), (421, 422, 434, 433), (422, 423, 435, 434), (423, 424, 436, 435), (424, 425, 437, 436), (425, 426, 438, 437), (426, 427, 439, 438), (427, 416, 428, 439), (428, 429, 441, 440), (429, 430, 442, 441), (430, 431, 443, 442), (431, 432, 444, 443), (432, 433, 445, 444), (433, 434, 446, 445), (434, 435, 447, 446), (435, 436, 448, 447), (436, 437, 449, 448), (437, 438, 450, 449), (438, 439, 451, 450), (439, 428, 440, 451), (440, 441, 453, 452), (441, 442, 454, 453), (442, 443, 455, 454), (443, 444, 456, 455), (444, 445, 457, 456), (445, 446, 458, 457), (446, 447, 459, 458), (447, 448, 460, 459), (448, 449, 461, 460), (449, 450, 462, 461), (450, 451, 463, 462), (451, 440, 452, 463), (452, 453, 465, 464), (453, 454, 466, 465), (454, 455, 467, 466), (455, 456, 468, 467), (456, 457, 469, 468), (457, 458, 470, 469), (458, 459, 471, 470), (459, 460, 472, 471), (460, 461, 473, 472), (461, 462, 474, 473), (462, 463, 475, 474), (463, 452, 464, 475), (464, 465, 477, 476), (465, 466, 478, 477), (466, 467, 479, 478), (467, 468, 480, 479), (468, 469, 481, 480), (469, 470, 482, 481), (470, 471, 483, 482), (471, 472, 484, 483), (472, 473, 485, 484), (473, 474, 486, 485), (474, 475, 487, 486), (475, 464, 476, 487), (476, 477, 489, 488), (477, 478, 490, 489), (478, 479, 491, 490), (479, 480, 492, 491), (480, 481, 493, 492), (481, 482, 494, 493), (482, 483, 495, 494), (483, 484, 496, 495), (484, 485, 497, 496), (485, 486, 498, 497), (486, 487, 499, 498), (487, 476, 488, 499), (488, 489, 501, 500), (489, 490, 502, 501), (490, 491, 503, 502), (491, 492, 504, 503), (492, 493, 505, 504), (493, 494, 506, 505), (494, 495, 507, 506), (495, 496, 508, 507), (496, 497, 509, 508), (497, 498, 510, 509), (498, 499, 511, 510), (499, 488, 500, 511), (500, 501, 513, 512), (501, 502, 514, 513), (502, 503, 515, 514), (503, 504, 516, 515), (504, 505, 517, 516), (505, 506, 518, 517), (506, 507, 519, 518), (507, 508, 520, 519), (508, 509, 521, 520), (509, 510, 522, 521), (510, 511, 523, 522), (511, 500, 512, 523), (524, 525, 537, 536), (525, 526, 538, 537), (526, 527, 539, 538), (527, 528, 540, 539), (528, 529, 541, 540), (529, 530, 542, 541), (530, 531, 543, 542), (531, 532, 544, 543), (532, 533, 545, 544), (533, 534, 546, 545), (534, 535, 547, 546), (524, 536, 547, 535), (536, 537, 549, 548), (537, 538, 550, 549), (538, 539, 551, 550), (539, 540, 552, 551), (540, 541, 553, 552), (541, 542, 554, 553), (542, 543, 555, 554), (543, 544, 556, 555), (544, 545, 557, 556), (545, 546, 558, 557), (546, 547, 559, 558), (547, 536, 548, 559), (548, 549, 561, 560), (549, 550, 562, 561), (550, 551, 563, 562), (551, 552, 564, 563), (552, 553, 565, 564), (553, 554, 566, 565), (554, 555, 567, 566), (555, 556, 568, 567), (556, 557, 569, 568), (557, 558, 570, 569), (558, 559, 571, 570), (559, 548, 560, 571), (560, 561, 573, 572), (561, 562, 574, 573), (562, 563, 575, 574), (563, 564, 576, 575), (564, 565, 577, 576), (565, 566, 578, 577), (566, 567, 579, 578), (567, 568, 580, 579), (568, 569, 581, 580), (569, 570, 582, 581), (570, 571, 583, 582), (571, 560, 572, 583), (572, 573, 585, 584), (573, 574, 586, 585), (574, 575, 587, 586), (575, 576, 588, 587), (576, 577, 589, 588), (577, 578, 590, 589), (578, 579, 591, 590), (579, 580, 592, 591), (580, 581, 593, 592), (581, 582, 594, 593), (582, 583, 595, 594), (583, 572, 584, 595), (584, 585, 597, 596), (585, 586, 598, 597), (586, 587, 599, 598), (587, 588, 600, 599), (588, 589, 601, 600), (589, 590, 602, 601), (590, 591, 603, 602), (591, 592, 604, 603), (592, 593, 605, 604), (593, 594, 606, 605), (594, 595, 607, 606), (595, 584, 596, 607), (596, 597, 609, 608), (597, 598, 610, 609), (598, 599, 611, 610), (599, 600, 612, 611), (600, 601, 613, 612), (601, 602, 614, 613), (602, 603, 615, 614), (603, 604, 616, 615), (604, 605, 617, 616), (605, 606, 618, 617), (606, 607, 619, 618), (607, 596, 608, 619), (608, 609, 621, 620), (609, 610, 622, 621), (610, 611, 623, 622), (611, 612, 624, 623), (612, 613, 625, 624), (613, 614, 626, 625), (614, 615, 627, 626), (615, 616, 628, 627), (616, 617, 629, 628), (617, 618, 630, 629), (618, 619, 631, 630), (619, 608, 620, 631), (620, 621, 633, 632), (621, 622, 634, 633), (622, 623, 635, 634), (623, 624, 636, 635), (624, 625, 637, 636), (625, 626, 638, 637), (626, 627, 639, 638), (627, 628, 640, 639), (628, 629, 641, 640), (629, 630, 642, 641), (630, 631, 643, 642), (631, 620, 632, 643), (632, 633, 645, 644), (633, 634, 646, 645), (634, 635, 647, 646), (635, 636, 648, 647), (636, 637, 649, 648), (637, 638, 650, 649), (638, 639, 651, 650), (639, 640, 652, 651), (640, 641, 653, 652), (641, 642, 654, 653), (642, 643, 655, 654), (643, 632, 644, 655), (644, 645, 657, 656), (645, 646, 658, 657), (646, 647, 659, 658), (647, 648, 660, 659), (648, 649, 661, 660), (649, 650, 662, 661), (650, 651, 663, 662), (651, 652, 664, 663), (652, 653, 665, 664), (653, 654, 666, 665), (654, 655, 667, 666), (655, 644, 656, 667), (656, 657, 669, 668), (657, 658, 670, 669), (658, 659, 671, 670), (659, 660, 672, 671), (660, 661, 673, 672), (661, 662, 674, 673), (662, 663, 675, 674), (663, 664, 676, 675), (664, 665, 677, 676), (665, 666, 678, 677), (666, 667, 679, 678), (667, 656, 668, 679)])
me_doubledhandleddoor.polygons.foreach_set('use_smooth', [0, 0, 0, 0, 0, 0, 1, 1, 1, 1, 1, 1, 1, 1, 1, 1, 1, 1, 1, 1, 1, 1, 1, 1, 1, 1, 1, 1, 1, 1, 1, 1, 1, 1, 1, 1, 1, 1, 1, 1, 1, 1, 1, 1, 1, 1, 1, 1, 1, 1, 1, 1, 1, 1, 1, 1, 1, 1, 1, 1, 1, 1, 1, 1, 1, 1, 1, 1, 1, 1, 1, 1, 1, 1, 1, 1, 1, 1, 1, 1, 1, 1, 1, 1, 1, 1, 1, 1, 1, 1, 1, 1, 1, 1, 1, 1, 1, 1, 1, 1, 1, 1, 1, 1, 1, 1, 1, 1, 1, 1, 1, 1, 1, 1, 1, 1, 1, 1, 1, 1, 1, 1, 1, 1, 1, 1, 1, 1, 1, 1, 1, 1, 1, 1, 1, 1, 1, 1, 1, 1, 1, 1, 1, 1, 1, 1, 1, 1, 1, 1, 1, 1, 1, 1, 1, 1, 1, 1, 1, 1, 1, 1, 1, 1, 1, 1, 1, 1, 1, 1, 1, 1, 1, 1, 1, 1, 1, 1, 1, 1, 1, 1, 1, 1, 1, 1, 1, 1, 1, 1, 1, 1, 1, 1, 1, 1, 1, 1, 1, 1, 1, 1, 1, 1, 1, 1, 1, 1, 1, 1, 1, 1, 1, 1, 1, 1, 1, 1, 1, 1, 1, 1, 1, 1, 1, 1, 1, 1, 1, 1, 1, 1, 1, 1, 1, 1, 1, 1, 1, 1, 1, 1, 1, 1, 1, 1, 1, 1, 1, 1, 1, 1, 1, 1, 1, 1, 1, 1, 1, 1, 1, 1, 1, 1, 1, 1, 1, 1, 1, 1, 1, 1, 1, 1, 1, 1, 1, 1, 1, 1, 1, 1, 1, 1, 1, 1, 1, 1, 1, 1, 1, 1, 1, 1, 1, 1, 1, 1, 1, 1, 1, 1, 1, 1, 1, 1, 1, 1, 1, 1, 1, 1, 1, 1, 1, 1, 1, 1, 1, 1, 1, 1, 1, 1, 1, 1, 1, 1, 1, 1, 1, 1, 1, 1, 1, 1, 1, 1, 1, 1, 1, 1, 1, 1, 1, 1, 1, 1, 1, 1, 1, 1, 1, 1, 1, 1, 1, 1, 1, 1, 1, 1, 1, 1, 1, 1, 1, 1, 1, 1, 1, 1, 1, 1, 1, 1, 1, 1, 1, 1, 1, 1, 1, 1, 1, 1, 1, 1, 1, 1, 1, 1, 1, 1, 1, 1, 1, 1, 1, 1, 1, 1, 1, 1, 1, 1, 1, 1, 1, 1, 1, 1, 1, 1, 1, 1, 1, 1, 1, 1, 1, 1, 1, 1, 1, 1, 1, 1, 1, 1, 1, 1, 1, 1, 1, 1, 1, 1, 1, 1, 1, 1, 1, 1, 1, 1, 1, 1, 1, 1, 1, 1, 1, 1, 1, 1, 1, 1, 1, 1, 1, 1, 1, 1, 1, 1, 1, 1, 1, 1, 1, 1, 1, 1, 1, 1, 1, 1, 1, 1, 1, 1, 1, 1, 1, 1, 1, 1, 1, 1, 1, 1, 1, 1, 1, 1, 1, 1, 1, 1, 1, 1, 1, 1, 1, 1, 1, 1, 1, 1, 1, 1, 1, 1, 1, 1, 1, 1, 1, 1, 1, 1, 1, 1, 1, 1, 1, 1, 1, 1, 1, 1, 1, 1, 1, 1, 1, 1, 1, 1, 1, 1, 1, 1, 1, 1, 1, 1, 1, 1, 1, 1, 1, 1, 1, 1, 1, 1, 1, 1, 1, 1, 1, 1, 1, 1, 1, 1, 1, 1, 1, 1, 1, 1, 1, 1, 1, 1, 1, 1, 1, 1, 1, 1, 1, 1, 1, 1, 1, 1, 1, 1, 1, 1, 1, 1, 1, 1, 1, 1, 1, 1, 1, 1, 1, 1, 1, 1, 1, 1])
me_doubledhandleddoor.materials.append(mat_room_001)
me_doubledhandleddoor.use_remesh_preserve_volume = False
me_doubledhandleddoor.use_remesh_preserve_attributes = False
me_doubledhandleddoor.use_mirror_vertex_groups = False
me_doubledhandleddoor.update()
me_singlehandleddoor = bpy.data.meshes.new('SingleHandledDoor')
me_singlehandleddoor.from_pydata([(-4.0, -1.8, 0.9), (-4.0, -1.8, 1.1), (-3.946, -1.78, 0.9), (-3.946, -1.78, 1.1), (-3.8, -1.765, 0.9), (-3.8, -1.765, 1.1), (-3.6, -1.76, 0.9), (-3.6, -1.76, 1.1), (-3.4, -1.765, 0.9), (-3.4, -1.765, 1.1), (-3.254, -1.78, 0.9), (-3.254, -1.78, 1.1), (-3.2, -1.8, 0.9), (-3.2, -1.8, 1.1), (-3.254, -1.82, 0.9), (-3.254, -1.82, 1.1), (-3.4, -1.835, 0.9), (-3.4, -1.835, 1.1), (-3.6, -1.84, 0.9), (-3.6, -1.84, 1.1), (-3.8, -1.835, 0.9), (-3.8, -1.835, 1.1), (-3.946, -1.82, 0.9), (-3.946, -1.82, 1.1), (-2.0, -1.8, 0.8), (-2.0, -1.78, 0.8027), (-2.0, -1.765, 0.81), (-2.0, -1.76, 0.82), (-2.0, -1.765, 0.83), (-2.0, -1.78, 0.8373), (-2.0, -1.8, 0.84), (-2.0, -1.82, 0.8373), (-2.0, -1.835, 0.83), (-2.0, -1.84, 0.82), (-2.0, -1.835, 0.81), (-2.0, -1.82, 0.8027), (-2.261, -1.8, 0.8009), (-2.254, -1.78, 0.8035), (-2.235, -1.765, 0.8108), (-2.209, -1.76, 0.8207), (-2.183, -1.765, 0.8306), (-2.164, -1.78, 0.8379), (-2.157, -1.8, 0.8405), (-2.164, -1.82, 0.8379), (-2.183, -1.835, 0.8306), (-2.209, -1.84, 0.8207), (-2.235, -1.835, 0.8108), (-2.254, -1.82, 0.8035), (-2.518, -1.8, 0.8034), (-2.504, -1.78, 0.806), (-2.466, -1.765, 0.8131), (-2.414, -1.76, 0.8227), (-2.362, -1.765, 0.8324), (-2.324, -1.78, 0.8395), (-2.311, -1.8, 0.842), (-2.324, -1.82, 0.8395), (-2.362, -1.835, 0.8324), (-2.414, -1.84, 0.8227), (-2.466, -1.835, 0.8131), (-2.504, -1.82, 0.806), (-2.765, -1.8, 0.8076), (-2.745, -1.78, 0.8101), (-2.689, -1.765, 0.8169), (-2.612, -1.76, 0.8261), (-2.536, -1.765, 0.8353), (-2.48, -1.78, 0.8421), (-2.459, -1.8, 0.8446), (-2.48, -1.82, 0.8421), (-2.536, -1.835, 0.8353), (-2.612, -1.84, 0.8261), (-2.689, -1.835, 0.8169), (-2.745, -1.82, 0.8101), (-3.0, -1.8, 0.8134), (-2.973, -1.78, 0.8157), (-2.9, -1.765, 0.8221), (-2.8, -1.76, 0.8307), (-2.7, -1.765, 0.8394), (-2.627, -1.78, 0.8457), (-2.6, -1.8, 0.848), (-2.627, -1.82, 0.8457), (-2.7, -1.835, 0.8394), (-2.8, -1.84, 0.8307), (-2.9, -1.835, 0.8221), (-2.973, -1.82, 0.8157), (-3.218, -1.8, 0.8207), (-3.185, -1.78, 0.8228), (-3.096, -1.765, 0.8286), (-2.974, -1.76, 0.8365), (-2.852, -1.765, 0.8445), (-2.763, -1.78, 0.8503), (-2.731, -1.8, 0.8524), (-2.763, -1.82, 0.8503), (-2.852, -1.835, 0.8445), (-2.974, -1.84, 0.8365), (-3.096, -1.835, 0.8286), (-3.185, -1.82, 0.8228), (-3.414, -1.8, 0.8293), (-3.376, -1.78, 0.8312), (-3.273, -1.765, 0.8364), (-3.131, -1.76, 0.8434), (-2.99, -1.765, 0.8505), (-2.886, -1.78, 0.8557), (-2.849, -1.8, 0.8576), (-2.886, -1.82, 0.8557), (-2.99, -1.835, 0.8505), (-3.131, -1.84, 0.8434), (-3.273, -1.835, 0.8364), (-3.376, -1.82, 0.8312), (-3.587, -1.8, 0.8391), (-3.544, -1.78, 0.8408), (-3.428, -1.765, 0.8452), (-3.269, -1.76, 0.8513), (-3.111, -1.765, 0.8574), (-2.995, -1.78, 0.8618), (-2.952, -1.8, 0.8635), (-2.995, -1.82, 0.8618), (-3.111, -1.835, 0.8574), (-3.269, -1.84, 0.8513), (-3.428, -1.835, 0.8452), (-3.544, -1.82, 0.8408), (-3.732, -1.8, 0.85), (-3.686, -1.78, 0.8513), (-3.559, -1.765, 0.855), (-3.386, -1.76, 0.86), (-3.212, -1.765, 0.865), (-3.086, -1.78, 0.8687), (-3.039, -1.8, 0.87), (-3.086, -1.82, 0.8687), (-3.212, -1.835, 0.865), (-3.386, -1.84, 0.86), (-3.559, -1.835, 0.855), (-3.686, -1.82, 0.8513), (-3.848, -1.8, 0.8617), (-3.798, -1.78, 0.8628), (-3.663, -1.765, 0.8656), (-3.478, -1.76, 0.8694), (-3.293, -1.765, 0.8732), (-3.158, -1.78, 0.876), (-3.109, -1.8, 0.877), (-3.158, -1.82, 0.876), (-3.293, -1.835, 0.8732), (-3.478, -1.84, 0.8694), (-3.663, -1.835, 0.8656), (-3.798, -1.82, 0.8628), (-3.932, -1.8, 0.8741), (-3.88, -1.78, 0.8748), (-3.739, -1.765, 0.8767), (-3.545, -1.76, 0.8793), (-3.352, -1.765, 0.8819), (-3.211, -1.78, 0.8838), (-3.159, -1.8, 0.8845), (-3.211, -1.82, 0.8838), (-3.352, -1.835, 0.8819), (-3.545, -1.84, 0.8793), (-3.739, -1.835, 0.8767), (-3.88, -1.82, 0.8748), (-3.983, -1.8, 0.8869), (-3.93, -1.78, 0.8873), (-3.785, -1.765, 0.8883), (-3.586, -1.76, 0.8896), (-3.388, -1.765, 0.8909), (-3.243, -1.78, 0.8918), (-3.19, -1.8, 0.8922), (-3.243, -1.82, 0.8918), (-3.388, -1.835, 0.8909), (-3.586, -1.84, 0.8896), (-3.785, -1.835, 0.8883), (-3.93, -1.82, 0.8873), (-4.0, -1.8, 0.9), (-3.946, -1.78, 0.9), (-3.8, -1.765, 0.9), (-3.6, -1.76, 0.9), (-3.4, -1.765, 0.9), (-3.254, -1.78, 0.9), (-3.2, -1.8, 0.9), (-3.254, -1.82, 0.9), (-3.4, -1.835, 0.9), (-3.6, -1.84, 0.9), (-3.8, -1.835, 0.9), (-3.946, -1.82, 0.9), (-2.0, -1.8, 1.2), (-2.0, -1.82, 1.197), (-2.0, -1.835, 1.19), (-2.0, -1.84, 1.18), (-2.0, -1.835, 1.17), (-2.0, -1.82, 1.163), (-2.0, -1.8, 1.16), (-2.0, -1.78, 1.163), (-2.0, -1.765, 1.17), (-2.0, -1.76, 1.18), (-2.0, -1.765, 1.19), (-2.0, -1.78, 1.197), (-2.261, -1.8, 1.199), (-2.254, -1.82, 1.196), (-2.235, -1.835, 1.189), (-2.209, -1.84, 1.179), (-2.183, -1.835, 1.169), (-2.164, -1.82, 1.162), (-2.157, -1.8, 1.159), (-2.164, -1.78, 1.162), (-2.183, -1.765, 1.169), (-2.209, -1.76, 1.179), (-2.235, -1.765, 1.189), (-2.254, -1.78, 1.196), (-2.518, -1.8, 1.197), (-2.504, -1.82, 1.194), (-2.466, -1.835, 1.187), (-2.414, -1.84, 1.177), (-2.362, -1.835, 1.168), (-2.324, -1.82, 1.161), (-2.311, -1.8, 1.158), (-2.324, -1.78, 1.161), (-2.362, -1.765, 1.168), (-2.414, -1.76, 1.177), (-2.466, -1.765, 1.187), (-2.504, -1.78, 1.194), (-2.765, -1.8, 1.192), (-2.745, -1.82, 1.19), (-2.689, -1.835, 1.183), (-2.612, -1.84, 1.174), (-2.536, -1.835, 1.165), (-2.48, -1.82, 1.158), (-2.459, -1.8, 1.155), (-2.48, -1.78, 1.158), (-2.536, -1.765, 1.165), (-2.612, -1.76, 1.174), (-2.689, -1.765, 1.183), (-2.745, -1.78, 1.19), (-3.0, -1.8, 1.187), (-2.973, -1.82, 1.184), (-2.9, -1.835, 1.178), (-2.8, -1.84, 1.169), (-2.7, -1.835, 1.161), (-2.627, -1.82, 1.154), (-2.6, -1.8, 1.152), (-2.627, -1.78, 1.154), (-2.7, -1.765, 1.161), (-2.8, -1.76, 1.169), (-2.9, -1.765, 1.178), (-2.973, -1.78, 1.184), (-3.218, -1.8, 1.179), (-3.185, -1.82, 1.177), (-3.096, -1.835, 1.171), (-2.974, -1.84, 1.163), (-2.852, -1.835, 1.156), (-2.763, -1.82, 1.15), (-2.731, -1.8, 1.148), (-2.763, -1.78, 1.15), (-2.852, -1.765, 1.156), (-2.974, -1.76, 1.163), (-3.096, -1.765, 1.171), (-3.185, -1.78, 1.177), (-3.414, -1.8, 1.171), (-3.376, -1.82, 1.169), (-3.273, -1.835, 1.164), (-3.131, -1.84, 1.157), (-2.99, -1.835, 1.149), (-2.886, -1.82, 1.144), (-2.849, -1.8, 1.142), (-2.886, -1.78, 1.144), (-2.99, -1.765, 1.149), (-3.131, -1.76, 1.157), (-3.273, -1.765, 1.164), (-3.376, -1.78, 1.169), (-3.587, -1.8, 1.161), (-3.544, -1.82, 1.159), (-3.428, -1.835, 1.155), (-3.269, -1.84, 1.149), (-3.111, -1.835, 1.143), (-2.995, -1.82, 1.138), (-2.952, -1.8, 1.137), (-2.995, -1.78, 1.138), (-3.111, -1.765, 1.143), (-3.269, -1.76, 1.149), (-3.428, -1.765, 1.155), (-3.544, -1.78, 1.159), (-3.732, -1.8, 1.15), (-3.686, -1.82, 1.149), (-3.559, -1.835, 1.145), (-3.386, -1.84, 1.14), (-3.212, -1.835, 1.135), (-3.086, -1.82, 1.131), (-3.039, -1.8, 1.13), (-3.086, -1.78, 1.131), (-3.212, -1.765, 1.135), (-3.386, -1.76, 1.14), (-3.559, -1.765, 1.145), (-3.686, -1.78, 1.149), (-3.848, -1.8, 1.138), (-3.798, -1.82, 1.137), (-3.663, -1.835, 1.134), (-3.478, -1.84, 1.131), (-3.293, -1.835, 1.127), (-3.158, -1.82, 1.124), (-3.109, -1.8, 1.123), (-3.158, -1.78, 1.124), (-3.293, -1.765, 1.127), (-3.478, -1.76, 1.131), (-3.663, -1.765, 1.134), (-3.798, -1.78, 1.137), (-3.932, -1.8, 1.126), (-3.88, -1.82, 1.125), (-3.739, -1.835, 1.123), (-3.545, -1.84, 1.121), (-3.352, -1.835, 1.118), (-3.211, -1.82, 1.116), (-3.159, -1.8, 1.116), (-3.211, -1.78, 1.116), (-3.352, -1.765, 1.118), (-3.545, -1.76, 1.121), (-3.739, -1.765, 1.123), (-3.88, -1.78, 1.125), (-3.983, -1.8, 1.113), (-3.93, -1.82, 1.113), (-3.785, -1.835, 1.112), (-3.586, -1.84, 1.11), (-3.388, -1.835, 1.109), (-3.243, -1.82, 1.108), (-3.19, -1.8, 1.108), (-3.243, -1.78, 1.108), (-3.388, -1.765, 1.109), (-3.586, -1.76, 1.11), (-3.785, -1.765, 1.112), (-3.93, -1.78, 1.113), (-4.0, -1.8, 1.1), (-3.946, -1.82, 1.1), (-3.8, -1.835, 1.1), (-3.6, -1.84, 1.1), (-3.4, -1.835, 1.1), (-3.254, -1.82, 1.1), (-3.2, -1.8, 1.1), (-3.254, -1.78, 1.1), (-3.4, -1.765, 1.1), (-3.6, -1.76, 1.1), (-3.8, -1.765, 1.1), (-3.946, -1.78, 1.1), (-2.0, -2.0, 0.0), (-2.0, 0.0, 0.0), (0.0, 0.0, 0.0), (0.0, -2.0, 0.0), (-2.0, -2.0, 2.0), (-2.0, 0.0, 2.0), (0.0, 0.0, 2.0), (0.0, -2.0, 2.0)], [], [(0, 1, 3, 2), (2, 3, 5, 4), (4, 5, 7, 6), (6, 7, 9, 8), (8, 9, 11, 10), (10, 11, 13, 12), (12, 13, 15, 14), (14, 15, 17, 16), (16, 17, 19, 18), (18, 19, 21, 20), (3, 1, 23, 21, 19, 17, 15, 13, 11, 9, 7, 5), (22, 23, 1, 0), (20, 21, 23, 22), (0, 2, 4, 6, 8, 10, 12, 14, 16, 18, 20, 22), (24, 36, 37, 25), (25, 37, 38, 26), (26, 38, 39, 27), (27, 39, 40, 28), (28, 40, 41, 29), (29, 41, 42, 30), (30, 42, 43, 31), (31, 43, 44, 32), (32, 44, 45, 33), (33, 45, 46, 34), (34, 46, 47, 35), (24, 35, 47, 36), (36, 48, 49, 37), (37, 49, 50, 38), (38, 50, 51, 39), (39, 51, 52, 40), (40, 52, 53, 41), (41, 53, 54, 42), (42, 54, 55, 43), (43, 55, 56, 44), (44, 56, 57, 45), (45, 57, 58, 46), (46, 58, 59, 47), (47, 59, 48, 36), (48, 60, 61, 49), (49, 61, 62, 50), (50, 62, 63, 51), (51, 63, 64, 52), (52, 64, 65, 53), (53, 65, 66, 54), (54, 66, 67, 55), (55, 67, 68, 56), (56, 68, 69, 57), (57, 69, 70, 58), (58, 70, 71, 59), (59, 71, 60, 48), (60, 72, 73, 61), (61, 73, 74, 62), (62, 74, 75, 63), (63, 75, 76, 64), (64, 76, 77, 65), (65, 77, 78, 66), (66, 78, 79, 67), (67, 79, 80, 68), (68, 80, 81, 69), (69, 81, 82, 70), (70, 82, 83, 71), (71, 83, 72, 60), (72, 84, 85, 73), (73, 85, 86, 74), (74, 86, 87, 75), (75, 87, 88, 76), (76, 88, 89, 77), (77, 89, 90, 78), (78, 90, 91, 79), (79, 91, 92, 80), (80, 92, 93, 81), (81, 93, 94, 82), (82, 94, 95, 83), (83, 95, 84, 72), (84, 96, 97, 85), (85, 97, 98, 86), (86, 98, 99, 87), (87, 99, 100, 88), (88, 100, 101, 89), (89, 101, 102, 90), (90, 102, 103, 91), (91, 103, 104, 92), (92, 104, 105, 93), (93, 105, 106, 94), (94, 106, 107, 95), (95, 107, 96, 84), (96, 108, 109, 97), (97, 109, 110, 98), (98, 110, 111, 99), (99, 111, 112, 100), (100, 112, 113, 101), (101, 113, 114, 102), (102, 114, 115, 103), (103, 115, 116, 104), (104, 116, 117, 105), (105, 117, 118, 106), (106, 118, 119, 107), (107, 119, 108, 96), (108, 120, 121, 109), (109, 121, 122, 110), (110, 122, 123, 111), (111, 123, 124, 112), (112, 124, 125, 113), (113, 125, 126, 114), (114, 126, 127, 115), (115, 127, 128, 116), (116, 128, 129, 117), (117, 129, 130, 118), (118, 130, 131, 119), (119, 131, 120, 108), (120, 132, 133, 121), (121, 133, 134, 122), (122, 134, 135, 123), (123, 135, 136, 124), (124, 136, 137, 125), (125, 137, 138, 126), (126, 138, 139, 127), (127, 139, 140, 128), (128, 140, 141, 129), (129, 141, 142, 130), (130, 142, 143, 131), (131, 143, 132, 120), (132, 144, 145, 133), (133, 145, 146, 134), (134, 146, 147, 135), (135, 147, 148, 136), (136, 148, 149, 137), (137, 149, 150, 138), (138, 150, 151, 139), (139, 151, 152, 140), (140, 152, 153, 141), (141, 153, 154, 142), (142, 154, 155, 143), (143, 155, 144, 132), (144, 156, 157, 145), (145, 157, 158, 146), (146, 158, 159, 147), (147, 159, 160, 148), (148, 160, 161, 149), (149, 161, 162, 150), (150, 162, 163, 151), (151, 163, 164, 152), (152, 164, 165, 153), (153, 165, 166, 154), (154, 166, 167, 155), (155, 167, 156, 144), (156, 168, 169, 157), (157, 169, 170, 158), (158, 170, 171, 159), (159, 171, 172, 160), (160, 172, 173, 161), (161, 173, 174, 162), (162, 174, 175, 163), (163, 175, 176, 164), (164, 176, 177, 165), (165, 177, 178, 166), (166, 178, 179, 167), (167, 179, 168, 156), (180, 192, 193, 181), (181, 193, 194, 182), (182, 194, 195, 183), (183, 195, 196, 184), (184, 196, 197, 185), (185, 197, 198, 186), (186, 198, 199, 187), (187, 199, 200, 188), (188, 200, 201, 189), (189, 201, 202, 190), (190, 202, 203, 191), (180, 191, 203, 192), (192, 204, 205, 193), (193, 205, 206, 194), (194, 206, 207, 195), (195, 207, 208, 196), (196, 208, 209, 197), (197, 209, 210, 198), (198, 210, 211, 199), (199, 211, 212, 200), (200, 212, 213, 201), (201, 213, 214, 202), (202, 214, 215, 203), (203, 215, 204, 192), (204, 216, 217, 205), (205, 217, 218, 206), (206, 218, 219, 207), (207, 219, 220, 208), (208, 220, 221, 209), (209, 221, 222, 210), (210, 222, 223, 211), (211, 223, 224, 212), (212, 224, 225, 213), (213, 225, 226, 214), (214, 226, 227, 215), (215, 227, 216, 204), (216, 228, 229, 217), (217, 229, 230, 218), (218, 230, 231, 219), (219, 231, 232, 220), (220, 232, 233, 221), (221, 233, 234, 222), (222, 234, 235, 223), (223, 235, 236, 224), (224, 236, 237, 225), (225, 237, 238, 226), (226, 238, 239, 227), (227, 239, 228, 216), (228, 240, 241, 229), (229, 241, 242, 230), (230, 242, 243, 231), (231, 243, 244, 232), (232, 244, 245, 233), (233, 245, 246, 234), (234, 246, 247, 235), (235, 247, 248, 236), (236, 248, 249, 237), (237, 249, 250, 238), (238, 250, 251, 239), (239, 251, 240, 228), (240, 252, 253, 241), (241, 253, 254, 242), (242, 254, 255, 243), (243, 255, 256, 244), (244, 256, 257, 245), (245, 257, 258, 246), (246, 258, 259, 247), (247, 259, 260, 248), (248, 260, 261, 249), (249, 261, 262, 250), (250, 262, 263, 251), (251, 263, 252, 240), (252, 264, 265, 253), (253, 265, 266, 254), (254, 266, 267, 255), (255, 267, 268, 256), (256, 268, 269, 257), (257, 269, 270, 258), (258, 270, 271, 259), (259, 271, 272, 260), (260, 272, 273, 261), (261, 273, 274, 262), (262, 274, 275, 263), (263, 275, 264, 252), (264, 276, 277, 265), (265, 277, 278, 266), (266, 278, 279, 267), (267, 279, 280, 268), (268, 280, 281, 269), (269, 281, 282, 270), (270, 282, 283, 271), (271, 283, 284, 272), (272, 284, 285, 273), (273, 285, 286, 274), (274, 286, 287, 275), (275, 287, 276, 264), (276, 288, 289, 277), (277, 289, 290, 278), (278, 290, 291, 279), (279, 291, 292, 280), (280, 292, 293, 281), (281, 293, 294, 282), (282, 294, 295, 283), (283, 295, 296, 284), (284, 296, 297, 285), (285, 297, 298, 286), (286, 298, 299, 287), (287, 299, 288, 276), (288, 300, 301, 289), (289, 301, 302, 290), (290, 302, 303, 291), (291, 303, 304, 292), (292, 304, 305, 293), (293, 305, 306, 294), (294, 306, 307, 295), (295, 307, 308, 296), (296, 308, 309, 297), (297, 309, 310, 298), (298, 310, 311, 299), (299, 311, 300, 288), (300, 312, 313, 301), (301, 313, 314, 302), (302, 314, 315, 303), (303, 315, 316, 304), (304, 316, 317, 305), (305, 317, 318, 306), (306, 318, 319, 307), (307, 319, 320, 308), (308, 320, 321, 309), (309, 321, 322, 310), (310, 322, 323, 311), (311, 323, 312, 300), (312, 324, 325, 313), (313, 325, 326, 314), (314, 326, 327, 315), (315, 327, 328, 316), (316, 328, 329, 317), (317, 329, 330, 318), (318, 330, 331, 319), (319, 331, 332, 320), (320, 332, 333, 321), (321, 333, 334, 322), (322, 334, 335, 323), (323, 335, 324, 312), (340, 341, 337, 336), (341, 342, 338, 337), (342, 343, 339, 338), (343, 340, 336, 339), (336, 337, 338, 339), (343, 342, 341, 340)])
me_singlehandleddoor.polygons.foreach_set('use_smooth', [1, 1, 1, 1, 1, 1, 1, 1, 1, 1, 1, 1, 1, 1, 1, 1, 1, 1, 1, 1, 1, 1, 1, 1, 1, 1, 1, 1, 1, 1, 1, 1, 1, 1, 1, 1, 1, 1, 1, 1, 1, 1, 1, 1, 1, 1, 1, 1, 1, 1, 1, 1, 1, 1, 1, 1, 1, 1, 1, 1, 1, 1, 1, 1, 1, 1, 1, 1, 1, 1, 1, 1, 1, 1, 1, 1, 1, 1, 1, 1, 1, 1, 1, 1, 1, 1, 1, 1, 1, 1, 1, 1, 1, 1, 1, 1, 1, 1, 1, 1, 1, 1, 1, 1, 1, 1, 1, 1, 1, 1, 1, 1, 1, 1, 1, 1, 1, 1, 1, 1, 1, 1, 1, 1, 1, 1, 1, 1, 1, 1, 1, 1, 1, 1, 1, 1, 1, 1, 1, 1, 1, 1, 1, 1, 1, 1, 1, 1, 1, 1, 1, 1, 1, 1, 1, 1, 1, 1, 1, 1, 1, 1, 1, 1, 1, 1, 1, 1, 1, 1, 1, 1, 1, 1, 1, 1, 1, 1, 1, 1, 1, 1, 1, 1, 1, 1, 1, 1, 1, 1, 1, 1, 1, 1, 1, 1, 1, 1, 1, 1, 1, 1, 1, 1, 1, 1, 1, 1, 1, 1, 1, 1, 1, 1, 1, 1, 1, 1, 1, 1, 1, 1, 1, 1, 1, 1, 1, 1, 1, 1, 1, 1, 1, 1, 1, 1, 1, 1, 1, 1, 1, 1, 1, 1, 1, 1, 1, 1, 1, 1, 1, 1, 1, 1, 1, 1, 1, 1, 1, 1, 1, 1, 1, 1, 1, 1, 1, 1, 1, 1, 1, 1, 1, 1, 1, 1, 1, 1, 1, 1, 1, 1, 1, 1, 1, 1, 1, 1, 1, 1, 1, 1, 1, 1, 1, 1, 1, 1, 1, 1, 1, 1, 0, 0, 0, 0, 0, 0])
me_singlehandleddoor.materials.append(mat_room)
me_singlehandleddoor.use_remesh_preserve_volume = False
me_singlehandleddoor.use_remesh_preserve_attributes = False
me_singlehandleddoor.use_mirror_vertex_groups = False
me_singlehandleddoor.update()
me_blankdoor = bpy.data.meshes.new('BlankDoor')
me_blankdoor.from_pydata([(-2.0, -2.0, 0.0), (-2.0, 0.0, 0.0), (0.0, 0.0, 0.0), (0.0, -2.0, 0.0), (-2.0, -2.0, 2.0), (-2.0, 0.0, 2.0), (0.0, 0.0, 2.0), (0.0, -2.0, 2.0)], [], [(4, 5, 1, 0), (5, 6, 2, 1), (6, 7, 3, 2), (7, 4, 0, 3), (0, 1, 2, 3), (7, 6, 5, 4)])
me_blankdoor.materials.append(mat_room)
me_blankdoor.use_remesh_preserve_volume = False
me_blankdoor.use_remesh_preserve_attributes = False
me_blankdoor.use_mirror_vertex_groups = False
me_blankdoor.update()

# ---- objects
ob_doubledhandleddoor = bpy.data.objects.new('DoubledHandledDoor', me_doubledhandleddoor)
ob_singlehandleddoor = bpy.data.objects.new('SingleHandledDoor', me_singlehandleddoor)
ob_blankdoor = bpy.data.objects.new('BlankDoor', me_blankdoor)

# ---- transforms, parenting, visibility, modifiers, constraints
ob_doubledhandleddoor.location = (0.0, 1.0, 0.0)
ob_doubledhandleddoor.scale = (0.025, 0.25, 0.45)
ob_doubledhandleddoor.lineart.crease_threshold = 0.0
ob_singlehandleddoor.location = (0.0, 0.25, 0.0)
ob_singlehandleddoor.scale = (0.025, 0.25, 0.45)
ob_singlehandleddoor.lineart.crease_threshold = 0.0
ob_blankdoor.location = (0.0, -0.5, 0.0)
ob_blankdoor.scale = (0.025, 0.25, 0.45)
ob_blankdoor.lineart.crease_threshold = 0.0

# ---- collection membership
col_collection_1.objects.link(ob_doubledhandleddoor)
col_collection_1.objects.link(ob_singlehandleddoor)
col_collection_1.objects.link(ob_blankdoor)

# ---- scene / render settings (as saved in the file)
scene.frame_start = 1; scene.frame_end = 250; scene.frame_set(1)
scene.render.engine = 'BLENDER_EEVEE_NEXT'
scene.render.resolution_percentage = 50
scene.render.dither_intensity = 0.0
scene.cycles.use_denoising = False
scene.cycles.samples = 10
scene.cycles.sampling_pattern = 'TABULATED_SOBOL'
scene.cycles.light_sampling_threshold = 0.0
scene.cycles.use_adaptive_sampling = False
scene.cycles.use_light_tree = False
scene.cycles.blur_glossy = 0.0
scene.cycles.volume_bounces = 1
scene.cycles.pixel_filter_type = 'GAUSSIAN'
scene.cycles.sample_clamp_indirect = 0.0
scene.view_settings.view_transform = 'Standard'
bpy.context.view_layer.update()

# ---- added for rendering (the .blend has no active camera and no usable light): camera, sun
cam_auto = bpy.data.cameras.new('AutoCamera')
cam_auto.lens = 50.0
cam_auto.sensor_width = 36.0
cam_auto.clip_end = 1000.0
ob_auto_camera = bpy.data.objects.new('AutoCamera', cam_auto)
scene.collection.objects.link(ob_auto_camera)
ob_auto_camera.location = (2.00892, -2.4407, 2.07713)
ob_auto_camera.rotation_euler = (1.09748, -7.21219e-08, 0.694738)
scene.camera = ob_auto_camera
light_auto_sun = bpy.data.lights.new('AutoSun', 'SUN')
light_auto_sun.energy = 3.0
light_auto_sun.angle = 0.0523599
ob_auto_sun = bpy.data.objects.new('AutoSun', light_auto_sun)
scene.collection.objects.link(ob_auto_sun)
ob_auto_sun.rotation_euler = (0.872665, 0.174533, 0.523599)
bpy.context.view_layer.update()
